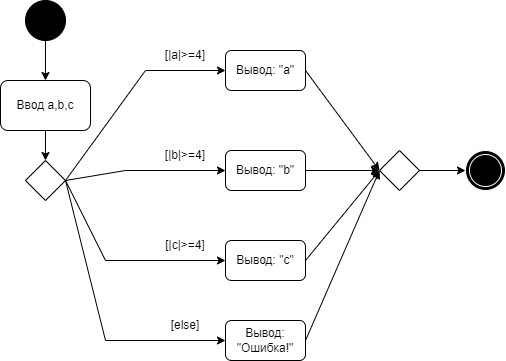

The diagram above was exported from draw.io. Its source (the exported page's mxGraphModel, read from the mxfile embedded in the PNG):
<mxGraphModel dx="783" dy="468" grid="1" gridSize="10" guides="1" tooltips="1" connect="1" arrows="1" fold="1" page="1" pageScale="1" pageWidth="827" pageHeight="1169" math="0" shadow="0">
  <root>
    <mxCell id="0" />
    <mxCell id="1" parent="0" />
    <mxCell id="y9O5SVWLnjHueT8VU7Ba-1" value="" style="ellipse;whiteSpace=wrap;html=1;aspect=fixed;strokeColor=#000000;fillColor=#000000;" vertex="1" parent="1">
      <mxGeometry x="40" y="40" width="40" height="40" as="geometry" />
    </mxCell>
    <mxCell id="y9O5SVWLnjHueT8VU7Ba-2" value="Ввод a,b,c" style="rounded=1;whiteSpace=wrap;html=1;strokeColor=#000000;fillColor=#FFFFFF;" vertex="1" parent="1">
      <mxGeometry x="15" y="120" width="90" height="50" as="geometry" />
    </mxCell>
    <mxCell id="y9O5SVWLnjHueT8VU7Ba-4" value="" style="endArrow=classic;html=1;rounded=0;exitX=0.5;exitY=1;exitDx=0;exitDy=0;entryX=0.5;entryY=0;entryDx=0;entryDy=0;" edge="1" parent="1" source="y9O5SVWLnjHueT8VU7Ba-1" target="y9O5SVWLnjHueT8VU7Ba-2">
      <mxGeometry width="50" height="50" relative="1" as="geometry">
        <mxPoint x="380" y="270" as="sourcePoint" />
        <mxPoint x="430" y="220" as="targetPoint" />
      </mxGeometry>
    </mxCell>
    <mxCell id="y9O5SVWLnjHueT8VU7Ba-5" value="" style="rhombus;whiteSpace=wrap;html=1;strokeColor=#000000;fillColor=#FFFFFF;" vertex="1" parent="1">
      <mxGeometry x="40" y="200" width="40" height="40" as="geometry" />
    </mxCell>
    <mxCell id="y9O5SVWLnjHueT8VU7Ba-7" value="" style="endArrow=classic;html=1;rounded=0;exitX=0.5;exitY=1;exitDx=0;exitDy=0;" edge="1" parent="1" source="y9O5SVWLnjHueT8VU7Ba-2" target="y9O5SVWLnjHueT8VU7Ba-5">
      <mxGeometry width="50" height="50" relative="1" as="geometry">
        <mxPoint x="380" y="270" as="sourcePoint" />
        <mxPoint x="430" y="220" as="targetPoint" />
      </mxGeometry>
    </mxCell>
    <mxCell id="y9O5SVWLnjHueT8VU7Ba-8" value="Вывод: &quot;a&quot;" style="rounded=1;whiteSpace=wrap;html=1;strokeColor=#000000;fillColor=#FFFFFF;" vertex="1" parent="1">
      <mxGeometry x="240" y="90" width="80" height="40" as="geometry" />
    </mxCell>
    <mxCell id="y9O5SVWLnjHueT8VU7Ba-9" value="Вывод: &quot;b&quot;" style="rounded=1;whiteSpace=wrap;html=1;strokeColor=#000000;fillColor=#FFFFFF;" vertex="1" parent="1">
      <mxGeometry x="240" y="190" width="80" height="40" as="geometry" />
    </mxCell>
    <mxCell id="y9O5SVWLnjHueT8VU7Ba-10" value="Вывод: &quot;c&quot;" style="rounded=1;whiteSpace=wrap;html=1;strokeColor=#000000;fillColor=#FFFFFF;" vertex="1" parent="1">
      <mxGeometry x="240" y="280" width="80" height="40" as="geometry" />
    </mxCell>
    <mxCell id="y9O5SVWLnjHueT8VU7Ba-11" value="" style="endArrow=none;html=1;rounded=0;exitX=1;exitY=0.5;exitDx=0;exitDy=0;" edge="1" parent="1" source="y9O5SVWLnjHueT8VU7Ba-5">
      <mxGeometry width="50" height="50" relative="1" as="geometry">
        <mxPoint x="380" y="270" as="sourcePoint" />
        <mxPoint x="120" y="300" as="targetPoint" />
      </mxGeometry>
    </mxCell>
    <mxCell id="y9O5SVWLnjHueT8VU7Ba-12" value="" style="endArrow=none;html=1;rounded=0;exitX=1;exitY=0.5;exitDx=0;exitDy=0;" edge="1" parent="1" source="y9O5SVWLnjHueT8VU7Ba-5">
      <mxGeometry width="50" height="50" relative="1" as="geometry">
        <mxPoint x="90" y="230" as="sourcePoint" />
        <mxPoint x="140" y="210" as="targetPoint" />
      </mxGeometry>
    </mxCell>
    <mxCell id="y9O5SVWLnjHueT8VU7Ba-13" value="" style="endArrow=none;html=1;rounded=0;" edge="1" parent="1">
      <mxGeometry width="50" height="50" relative="1" as="geometry">
        <mxPoint x="80" y="220" as="sourcePoint" />
        <mxPoint x="160" y="110" as="targetPoint" />
      </mxGeometry>
    </mxCell>
    <mxCell id="y9O5SVWLnjHueT8VU7Ba-14" value="" style="endArrow=classic;html=1;rounded=0;entryX=0;entryY=0.5;entryDx=0;entryDy=0;" edge="1" parent="1" target="y9O5SVWLnjHueT8VU7Ba-10">
      <mxGeometry width="50" height="50" relative="1" as="geometry">
        <mxPoint x="120" y="300" as="sourcePoint" />
        <mxPoint x="430" y="220" as="targetPoint" />
      </mxGeometry>
    </mxCell>
    <mxCell id="y9O5SVWLnjHueT8VU7Ba-15" value="" style="endArrow=classic;html=1;rounded=0;entryX=0;entryY=0.5;entryDx=0;entryDy=0;" edge="1" parent="1" target="y9O5SVWLnjHueT8VU7Ba-9">
      <mxGeometry width="50" height="50" relative="1" as="geometry">
        <mxPoint x="140" y="210" as="sourcePoint" />
        <mxPoint x="430" y="220" as="targetPoint" />
      </mxGeometry>
    </mxCell>
    <mxCell id="y9O5SVWLnjHueT8VU7Ba-16" value="" style="endArrow=classic;html=1;rounded=0;entryX=0;entryY=0.5;entryDx=0;entryDy=0;" edge="1" parent="1" target="y9O5SVWLnjHueT8VU7Ba-8">
      <mxGeometry width="50" height="50" relative="1" as="geometry">
        <mxPoint x="160" y="110" as="sourcePoint" />
        <mxPoint x="430" y="220" as="targetPoint" />
      </mxGeometry>
    </mxCell>
    <mxCell id="y9O5SVWLnjHueT8VU7Ba-18" value="" style="rhombus;whiteSpace=wrap;html=1;strokeColor=#000000;fillColor=#FFFFFF;" vertex="1" parent="1">
      <mxGeometry x="394" y="190" width="40" height="40" as="geometry" />
    </mxCell>
    <mxCell id="y9O5SVWLnjHueT8VU7Ba-19" value="" style="endArrow=classic;html=1;rounded=0;exitX=1;exitY=0.5;exitDx=0;exitDy=0;entryX=0;entryY=0.5;entryDx=0;entryDy=0;" edge="1" parent="1" source="y9O5SVWLnjHueT8VU7Ba-10" target="y9O5SVWLnjHueT8VU7Ba-18">
      <mxGeometry width="50" height="50" relative="1" as="geometry">
        <mxPoint x="380" y="270" as="sourcePoint" />
        <mxPoint x="430" y="220" as="targetPoint" />
      </mxGeometry>
    </mxCell>
    <mxCell id="y9O5SVWLnjHueT8VU7Ba-20" value="" style="endArrow=classic;html=1;rounded=0;exitX=1;exitY=0.5;exitDx=0;exitDy=0;entryX=0;entryY=0.5;entryDx=0;entryDy=0;" edge="1" parent="1" source="y9O5SVWLnjHueT8VU7Ba-9" target="y9O5SVWLnjHueT8VU7Ba-18">
      <mxGeometry width="50" height="50" relative="1" as="geometry">
        <mxPoint x="380" y="270" as="sourcePoint" />
        <mxPoint x="390" y="220" as="targetPoint" />
      </mxGeometry>
    </mxCell>
    <mxCell id="y9O5SVWLnjHueT8VU7Ba-21" value="" style="endArrow=classic;html=1;rounded=0;exitX=1;exitY=0.5;exitDx=0;exitDy=0;entryX=0;entryY=0.5;entryDx=0;entryDy=0;" edge="1" parent="1" source="y9O5SVWLnjHueT8VU7Ba-8" target="y9O5SVWLnjHueT8VU7Ba-18">
      <mxGeometry width="50" height="50" relative="1" as="geometry">
        <mxPoint x="380" y="270" as="sourcePoint" />
        <mxPoint x="430" y="220" as="targetPoint" />
      </mxGeometry>
    </mxCell>
    <mxCell id="y9O5SVWLnjHueT8VU7Ba-22" value="" style="ellipse;shape=doubleEllipse;whiteSpace=wrap;html=1;aspect=fixed;strokeColor=#FFFFFF;fillColor=#000000;" vertex="1" parent="1">
      <mxGeometry x="480" y="190" width="40" height="40" as="geometry" />
    </mxCell>
    <mxCell id="y9O5SVWLnjHueT8VU7Ba-23" value="" style="endArrow=classic;html=1;rounded=0;entryX=0;entryY=0.5;entryDx=0;entryDy=0;exitX=1;exitY=0.5;exitDx=0;exitDy=0;" edge="1" parent="1" source="y9O5SVWLnjHueT8VU7Ba-18" target="y9O5SVWLnjHueT8VU7Ba-22">
      <mxGeometry width="50" height="50" relative="1" as="geometry">
        <mxPoint x="380" y="270" as="sourcePoint" />
        <mxPoint x="430" y="220" as="targetPoint" />
      </mxGeometry>
    </mxCell>
    <mxCell id="y9O5SVWLnjHueT8VU7Ba-24" value="Вывод: &quot;Ошибка!&quot;" style="rounded=1;whiteSpace=wrap;html=1;strokeColor=#000000;fillColor=#FFFFFF;" vertex="1" parent="1">
      <mxGeometry x="240" y="360" width="80" height="40" as="geometry" />
    </mxCell>
    <mxCell id="y9O5SVWLnjHueT8VU7Ba-29" value="" style="endArrow=none;html=1;rounded=0;exitX=1;exitY=0.5;exitDx=0;exitDy=0;" edge="1" parent="1" source="y9O5SVWLnjHueT8VU7Ba-5">
      <mxGeometry width="50" height="50" relative="1" as="geometry">
        <mxPoint x="380" y="270" as="sourcePoint" />
        <mxPoint x="120" y="380" as="targetPoint" />
      </mxGeometry>
    </mxCell>
    <mxCell id="y9O5SVWLnjHueT8VU7Ba-30" value="" style="endArrow=classic;html=1;rounded=0;entryX=0;entryY=0.5;entryDx=0;entryDy=0;" edge="1" parent="1" target="y9O5SVWLnjHueT8VU7Ba-24">
      <mxGeometry width="50" height="50" relative="1" as="geometry">
        <mxPoint x="120" y="380" as="sourcePoint" />
        <mxPoint x="430" y="220" as="targetPoint" />
      </mxGeometry>
    </mxCell>
    <mxCell id="y9O5SVWLnjHueT8VU7Ba-31" value="" style="endArrow=classic;html=1;rounded=0;exitX=1;exitY=0.5;exitDx=0;exitDy=0;entryX=0;entryY=0.5;entryDx=0;entryDy=0;" edge="1" parent="1" source="y9O5SVWLnjHueT8VU7Ba-24" target="y9O5SVWLnjHueT8VU7Ba-18">
      <mxGeometry width="50" height="50" relative="1" as="geometry">
        <mxPoint x="380" y="270" as="sourcePoint" />
        <mxPoint x="390" y="220" as="targetPoint" />
      </mxGeometry>
    </mxCell>
    <mxCell id="y9O5SVWLnjHueT8VU7Ba-32" value="[|a|&amp;gt;=4]" style="text;html=1;strokeColor=none;fillColor=none;align=center;verticalAlign=middle;whiteSpace=wrap;rounded=0;" vertex="1" parent="1">
      <mxGeometry x="170" y="80" width="60" height="30" as="geometry" />
    </mxCell>
    <mxCell id="y9O5SVWLnjHueT8VU7Ba-33" value="[|b|&amp;gt;=4]" style="text;html=1;strokeColor=none;fillColor=none;align=center;verticalAlign=middle;whiteSpace=wrap;rounded=0;" vertex="1" parent="1">
      <mxGeometry x="170" y="180" width="60" height="30" as="geometry" />
    </mxCell>
    <mxCell id="y9O5SVWLnjHueT8VU7Ba-34" value="[|c|&amp;gt;=4]" style="text;html=1;strokeColor=none;fillColor=none;align=center;verticalAlign=middle;whiteSpace=wrap;rounded=0;" vertex="1" parent="1">
      <mxGeometry x="170" y="270" width="60" height="30" as="geometry" />
    </mxCell>
    <mxCell id="y9O5SVWLnjHueT8VU7Ba-35" value="[else]" style="text;html=1;strokeColor=none;fillColor=none;align=center;verticalAlign=middle;whiteSpace=wrap;rounded=0;" vertex="1" parent="1">
      <mxGeometry x="170" y="350" width="60" height="30" as="geometry" />
    </mxCell>
  </root>
</mxGraphModel>